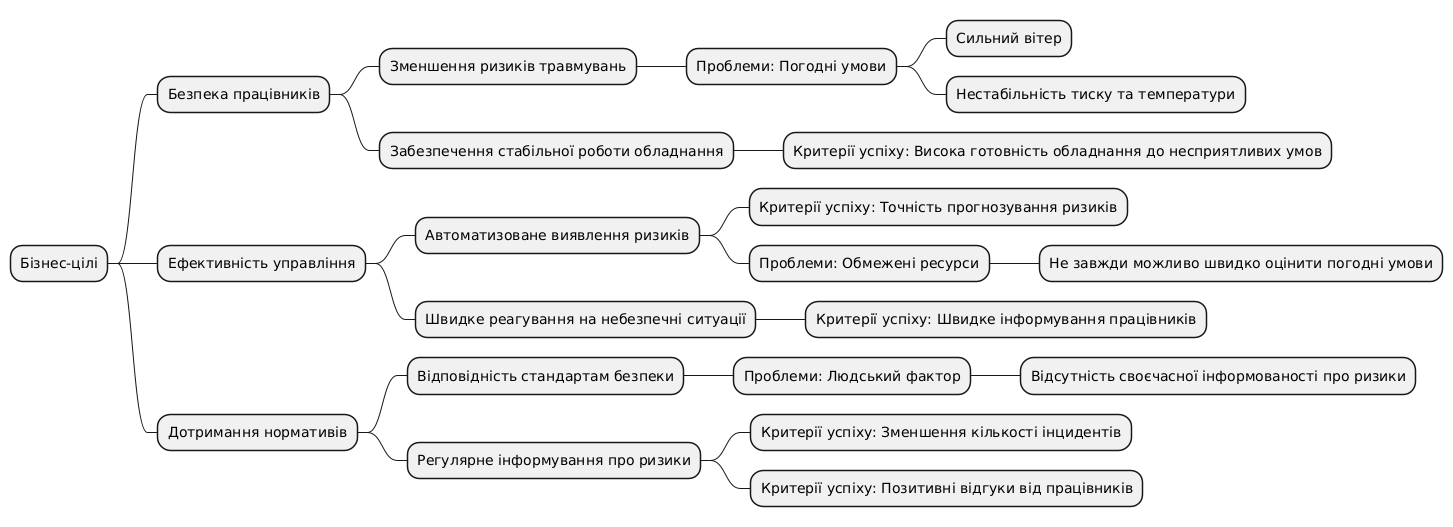

The diagram above was rendered by PlantUML. Its source (embedded in the PNG):
@startmindmap
* Бізнес-цілі
** Безпека працівників
*** Зменшення ризиків травмувань
**** Проблеми: Погодні умови
***** Сильний вітер
***** Нестабільність тиску та температури
*** Забезпечення стабільної роботи обладнання
**** Критерії успіху: Висока готовність обладнання до несприятливих умов
** Ефективність управління
*** Автоматизоване виявлення ризиків
**** Критерії успіху: Точність прогнозування ризиків
**** Проблеми: Обмежені ресурси
***** Не завжди можливо швидко оцінити погодні умови
*** Швидке реагування на небезпечні ситуації
**** Критерії успіху: Швидке інформування працівників
** Дотримання нормативів
*** Відповідність стандартам безпеки
**** Проблеми: Людський фактор
***** Відсутність своєчасної інформованості про ризики
*** Регулярне інформування про ризики
**** Критерії успіху: Зменшення кількості інцидентів
**** Критерії успіху: Позитивні відгуки від працівників
@endmindmap